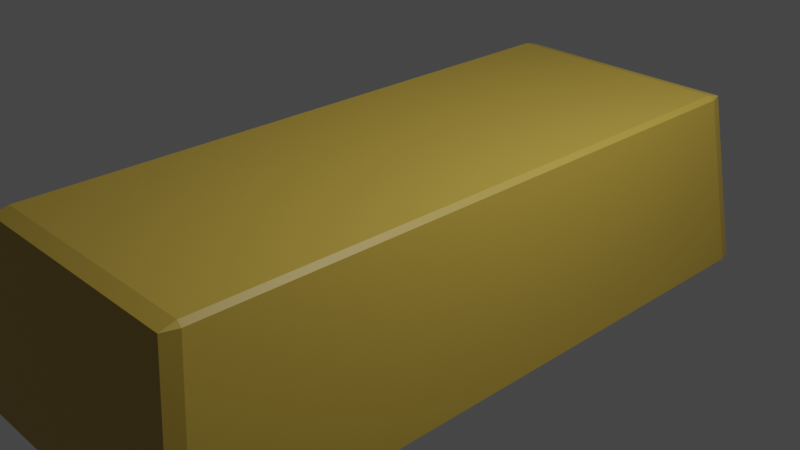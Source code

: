 # Source: GoldBar.blend  (saved by Blender 2.90.8; exported with 4.5.12 LTS)
import bpy
from mathutils import Matrix  # noqa: F401  (used for matrix-valued properties, if any)

bpy.ops.wm.read_factory_settings(use_empty=True)
scene = bpy.context.scene
scene.name = 'Scene'

# ---- collections
col_collection = bpy.data.collections.new('Collection'); scene.collection.children.link(col_collection)

# ---- materials (node trees are filled in below, after node groups)
mat_gold_001 = bpy.data.materials.new('Gold.001')
mat_gold_001.use_transparent_shadow = False

# ---- material node trees
mat_gold_001.use_nodes = True; mat_gold_001.node_tree.nodes.clear()
_N = mat_gold_001.node_tree.nodes; _L = mat_gold_001.node_tree.links
n0 = _N.new('ShaderNodeBsdfPrincipled'); n0.name = 'Principled BSDF'; n0.location = (10, 300)
n0.distribution = 'GGX'
n0.subsurface_method = 'BURLEY'
n0.inputs[0].default_value = (0.4869, 0.3363, 0.05245, 1.0)
n0.inputs[3].default_value = 1.45
n0.inputs[27].default_value = (0.0, 0.0, 0.0, 1.0)
n0.inputs[28].default_value = 1.0
n1 = _N.new('ShaderNodeOutputMaterial'); n1.name = 'Material Output'; n1.location = (300, 300)
_L.new(n0.outputs[0], n1.inputs[0])
n1.is_active_output = True

# ---- world
world_world = bpy.data.worlds.new('World'); scene.world = world_world
world_world.use_nodes = True; world_world.node_tree.nodes.clear()
_N = world_world.node_tree.nodes; _L = world_world.node_tree.links
n0 = _N.new('ShaderNodeOutputWorld'); n0.name = 'World Output'; n0.location = (300, 300)
n1 = _N.new('ShaderNodeBackground'); n1.name = 'Background'; n1.location = (10, 300)
n1.inputs[0].default_value = (0.05088, 0.05088, 0.05088, 1.0)
_L.new(n1.outputs[0], n0.inputs[0])
n0.is_active_output = True
world_world.color = (0.05088, 0.05088, 0.05088)
world_world.use_sun_shadow = False
world_world.sun_shadow_jitter_overblur = 0.0

# ---- cameras
cam_camera = bpy.data.cameras.new('Camera')
cam_camera.clip_end = 100.0
cam_camera.ortho_scale = 7.314

# ---- lights
light_light = bpy.data.lights.new('Light', 'POINT')
light_light.transmission_factor = 0.0
light_light.energy = 1000.0
light_light.shadow_soft_size = 0.1
light_light.shadow_maximum_resolution = 0.006
light_light.use_absolute_resolution = True

# ---- meshes
me_cube_001 = bpy.data.meshes.new('Cube.001')
me_cube_001.from_pydata([(-1.556, -3.843, -1.183), (-1.61, -3.678, -1.183), (-1.319, -3.588, 0.7741), (-1.314, -3.417, 0.8172), (-1.373, -3.422, 0.7743), (-1.61, 3.678, -1.183), (-1.556, 3.843, -1.183), (-1.314, 3.417, 0.8172), (-1.319, 3.588, 0.7741), (-1.373, 3.422, 0.7743), (1.61, -3.678, -1.183), (1.556, -3.843, -1.183), (1.314, -3.417, 0.8172), (1.319, -3.588, 0.7741), (1.373, -3.422, 0.7743), (1.556, 3.843, -1.183), (1.61, 3.678, -1.183), (1.314, 3.417, 0.8172), (1.373, 3.422, 0.7743), (1.319, 3.588, 0.7741)], [], [(11, 13, 2, 0), (16, 18, 14, 10), (17, 7, 3, 12), (1, 4, 9, 5), (6, 8, 19, 15), (2, 3, 4), (7, 8, 9), (12, 13, 14), (17, 18, 19), (0, 2, 4, 1), (3, 7, 9, 4), (8, 6, 5, 9), (7, 17, 19, 8), (18, 16, 15, 19), (17, 12, 14, 18), (13, 11, 10, 14), (12, 3, 2, 13), (5, 6, 15, 16, 10, 11, 0, 1)])
_uv = me_cube_001.uv_layers.new(name='UVMap')
_uv.uv.foreach_set('vector', [0.375, 0.7542, 0.6196, 0.7548, 0.6196, 0.9952, 0.375, 0.9958, 0.375, 0.5054, 0.6196, 0.5057, 0.6196, 0.7443, 0.375, 0.7446, 0.63, 0.5058, 0.87, 0.5058, 0.87, 0.7442, 0.63, 0.7442, 0.375, 0.005386, 0.6196, 0.005705, 0.6196, 0.2443, 0.375, 0.2446, 0.375, 0.2542, 0.6196, 0.2548, 0.6196, 0.4952, 0.375, 0.4958, 0.8705, 0.7502, 0.87, 0.75, 0.875, 0.7444, 0.87, 0.5058, 0.8705, 0.5, 0.875, 0.5056, 0.63, 0.7442, 0.6295, 0.75, 0.625, 0.7444, 0.63, 0.5058, 0.625, 0.5056, 0.6295, 0.5, 0.3755, 0.0, 0.6201, 0.0, 0.6196, 0.005705, 0.375, 0.005386, 0.87, 0.7442, 0.87, 0.5058, 0.875, 0.5056, 0.875, 0.7444, 0.6196, 0.2548, 0.375, 0.2542, 0.375, 0.2446, 0.6196, 0.2443, 0.87, 0.5058, 0.63, 0.5058, 0.6295, 0.5, 0.8705, 0.5, 0.6196, 0.5057, 0.375, 0.5054, 0.375, 0.4958, 0.6196, 0.4952, 0.63, 0.5058, 0.63, 0.7442, 0.6196, 0.7443, 0.6196, 0.5057, 0.6196, 0.7548, 0.375, 0.7542, 0.375, 0.7446, 0.6196, 0.7443, 0.63, 0.7442, 0.87, 0.7442, 0.8705, 0.75, 0.6295, 0.75, 0.125, 0.5054, 0.1292, 0.5, 0.3708, 0.5, 0.375, 0.5054, 0.375, 0.7446, 0.3708, 0.75, 0.1292, 0.75, 0.125, 0.7446])
me_cube_001.materials.append(mat_gold_001)
me_cube_001.use_remesh_fix_poles = True
me_cube_001.use_remesh_preserve_attributes = False
me_cube_001.use_mirror_vertex_groups = False
me_cube_001.update()

# ---- objects
ob_light = bpy.data.objects.new('Light', light_light)
ob_camera = bpy.data.objects.new('Camera', cam_camera)
ob_goldbar = bpy.data.objects.new('GoldBar', me_cube_001)

# ---- transforms, parenting, visibility, modifiers, constraints
ob_light.location = (4.076, 1.005, 5.904)
ob_light.rotation_euler = (0.6503, 0.05522, 1.866)
ob_light.lock_rotations_4d = False
ob_light.empty_display_type = 'ARROWS'
ob_light.color = (0.0, 0.0, 0.0, 0.0)
ob_light.lineart.crease_threshold = 0.0
ob_camera.location = (7.359, -6.926, 4.958)
ob_camera.rotation_euler = (1.109, 0.0, 0.8149)
ob_camera.lock_rotations_4d = False
ob_camera.empty_display_type = 'ARROWS'
ob_camera.color = (0.0, 0.0, 0.0, 0.0)
ob_camera.display_type = 'WIRE'
ob_camera.lineart.crease_threshold = 0.0
ob_goldbar.location = (0.0, 0.0, 0.0)
ob_goldbar.lineart.crease_threshold = 0.0

# ---- collection membership
col_collection.objects.link(ob_light)
col_collection.objects.link(ob_camera)
col_collection.objects.link(ob_goldbar)

# ---- scene / render settings (as saved in the file)
scene.camera = ob_camera
scene.frame_start = 1; scene.frame_end = 250; scene.frame_set(1)
scene.render.engine = 'BLENDER_EEVEE_NEXT'
scene.cycles.use_denoising = False
scene.cycles.samples = 128
scene.cycles.sampling_pattern = 'TABULATED_SOBOL'
scene.cycles.use_adaptive_sampling = False
scene.cycles.use_light_tree = False
scene.view_settings.view_transform = 'Filmic'
bpy.context.view_layer.update()

